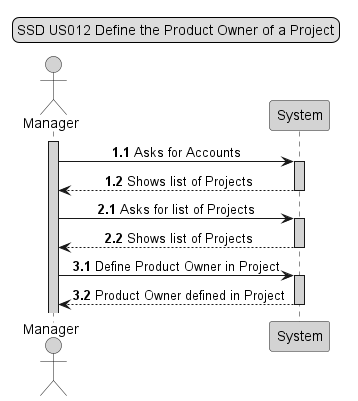

The diagram above was rendered by PlantUML. Its source (embedded in the PNG):
@startuml

skinparam sequenceMessageAlign center

legend top
SSD US012 Define the Product Owner of a Project
end legend

autonumber

actor Manager #lightgrey
activate Manager #lightgrey
participant System #lightgrey

autonumber 1.1
autoactivate on
Manager -> System #lightgrey : Asks for Accounts
System --> Manager : Shows list of Projects

autonumber 2.1
Manager -> System #lightgrey : Asks for list of Projects
System --> Manager : Shows list of Projects

autonumber 3.1
Manager -> System #lightgrey : Define Product Owner in Project
System --> Manager : Product Owner defined in Project

@enduml